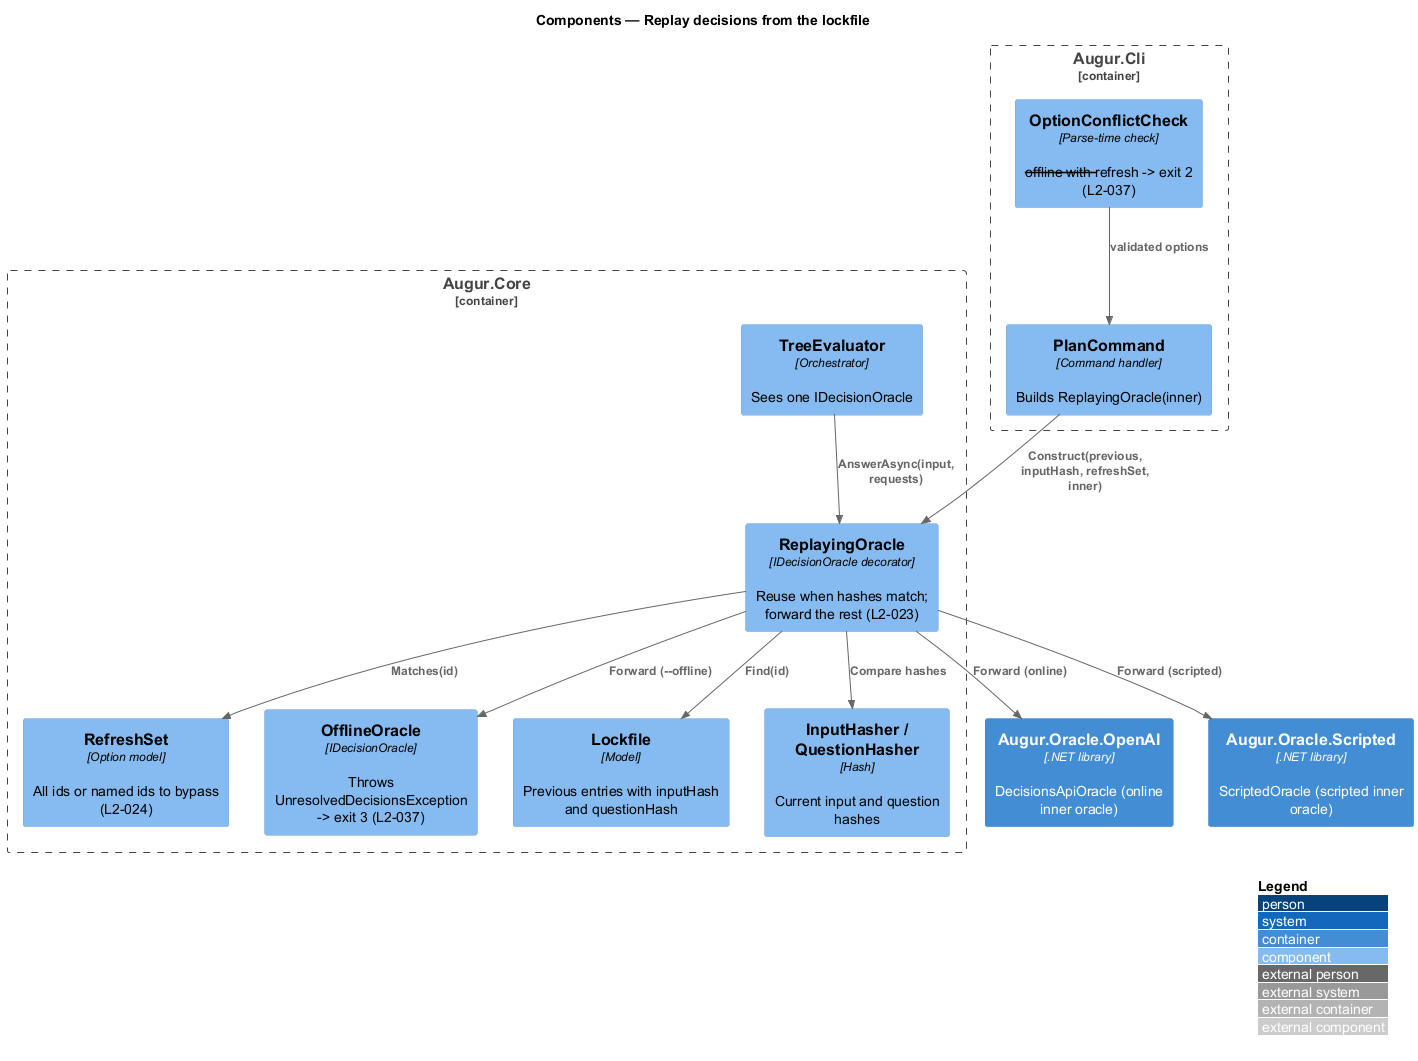

The diagram above was rendered by PlantUML. Its source (embedded in the PNG):
@startuml
!include <C4/C4_Component>
LAYOUT_WITH_LEGEND()
title Components — Replay decisions from the lockfile

Container_Boundary(cli, "Augur.Cli") {
  Component(conflict, "OptionConflictCheck", "Parse-time check", "--offline with --refresh -> exit 2 (L2-037)")
  Component(plancmd, "PlanCommand", "Command handler", "Builds ReplayingOracle(inner)")
}
Container_Boundary(core, "Augur.Core") {
  Component(evaluator, "TreeEvaluator", "Orchestrator", "Sees one IDecisionOracle")
  Component(replay, "ReplayingOracle", "IDecisionOracle decorator", "Reuse when hashes match; forward the rest (L2-023)")
  Component(refresh, "RefreshSet", "Option model", "All ids or named ids to bypass (L2-024)")
  Component(offline, "OfflineOracle", "IDecisionOracle", "Throws UnresolvedDecisionsException -> exit 3 (L2-037)")
  Component(lockfile, "Lockfile", "Model", "Previous entries with inputHash and questionHash")
  Component(hashers, "InputHasher / QuestionHasher", "Hash", "Current input and question hashes")
}
Container(api, "Augur.Oracle.OpenAI", ".NET library", "DecisionsApiOracle (online inner oracle)")
Container(script, "Augur.Oracle.Scripted", ".NET library", "ScriptedOracle (scripted inner oracle)")

Rel(conflict, plancmd, "validated options")
Rel(plancmd, replay, "Construct(previous, inputHash, refreshSet, inner)")
Rel(evaluator, replay, "AnswerAsync(input, requests)")
Rel(replay, lockfile, "Find(id)")
Rel(replay, hashers, "Compare hashes")
Rel(replay, refresh, "Matches(id)")
Rel(replay, api, "Forward (online)")
Rel(replay, script, "Forward (scripted)")
Rel(replay, offline, "Forward (--offline)")
@enduml